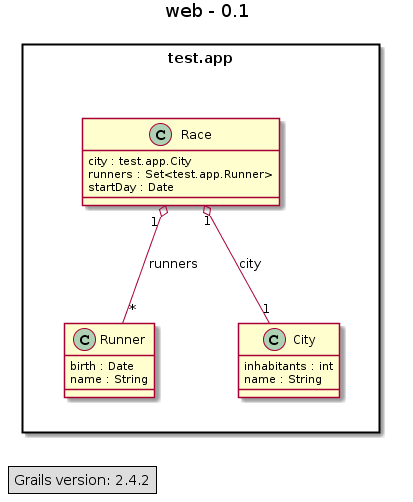

The diagram above was rendered by PlantUML. Its source (embedded in the PNG):
@startuml
package test.app <<Rect>> {
class test.app.Runner {
birth : Date
name : String
}
class test.app.City {
inhabitants : int
name : String
}
class test.app.Race {
city : test.app.City
runners : Set<test.app.Runner>
startDay : Date
}
}
test.app.Race "1" o-- "1" test.app.City : city
test.app.Race "1" o-- "*" test.app.Runner : runners


title web - 0.1
legend left
Grails version: 2.4.2
endlegend
@enduml